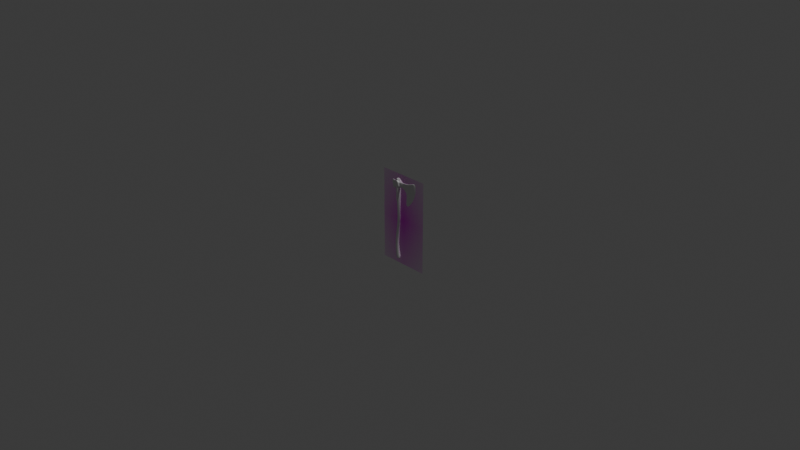 # Source: C42-S06-V05_Adding_Depth.blend  (saved by Blender 4.2.66; exported with 4.5.12 LTS)
import bpy
from mathutils import Matrix  # noqa: F401  (used for matrix-valued properties, if any)

bpy.ops.wm.read_factory_settings(use_empty=True)
scene = bpy.context.scene
scene.name = 'Scene'

# ---- collections
col_collection = bpy.data.collections.new('Collection'); scene.collection.children.link(col_collection)

# ---- images (referenced by path relative to the original .blend; pixels are not part of the script)
import os
ASSET_DIR = os.environ.get("B2B_ASSET_DIR", "")  # directory of the original .blend (textures are referenced by path, not embedded)
HERE = os.path.dirname(os.path.abspath(__file__))  # packed textures are extracted next to this script under _unpacked/

def load_image(name, relpath, width, height, colorspace="sRGB"):
    """Load a texture the original file referenced (path relative to the .blend, or extracted next to this script)."""
    p = next((c for c in (os.path.join(HERE, relpath), os.path.join(ASSET_DIR, relpath)) if relpath and os.path.exists(c)), "")
    if p:
        img = bpy.data.images.load(p, check_existing=True)
        img.name = name
    else:  # same state as the original file: an image datablock whose file is absent (Cycles renders it pink)
        img = bpy.data.images.new(name, width, height)
        img.source = "FILE"
        img.filepath = "//" + (relpath or name)
    img.colorspace_settings.name = colorspace
    return img
img_axe_reference_ortho_png = load_image('Axe Reference Ortho.png', 'Axe Reference Ortho.png', 1024, 1024, 'sRGB')

# ---- materials (node trees are filled in below, after node groups)
mat_axe_reference_ortho = bpy.data.materials.new('Axe Reference Ortho')

# ---- node groups
ng_smooth_by_angle = bpy.data.node_groups.new('Smooth by Angle', 'GeometryNodeTree')
_s = ng_smooth_by_angle.interface.new_socket(name='Mesh', in_out='OUTPUT', socket_type='NodeSocketGeometry')
_s = ng_smooth_by_angle.interface.new_socket(name='Mesh', in_out='INPUT', socket_type='NodeSocketGeometry')
_s = ng_smooth_by_angle.interface.new_socket(name='Angle', in_out='INPUT', socket_type='NodeSocketFloat')
_s.subtype = 'ANGLE'
_s.default_value = 0.5236
_s.min_value = 0.0
_s.max_value = 3.142
_s.description = 'Maximum face angle for smooth edges'
_s = ng_smooth_by_angle.interface.new_socket(name='Ignore Sharpness', in_out='INPUT', socket_type='NodeSocketBool')
_s.force_non_field = True
ng_smooth_by_angle.description = 'Set the sharpness of mesh edges based on the angle between the neighboring faces'
ng_smooth_by_angle.is_modifier = True
_N = ng_smooth_by_angle.nodes; _L = ng_smooth_by_angle.links
n0 = _N.new('GeometryNodeSetShadeSmooth'); n0.name = 'Set Shade Smooth'; n0.location = (120, -80)
n0.domain = 'EDGE'
n1 = _N.new('GeometryNodeSetShadeSmooth'); n1.name = 'Set Shade Smooth.001'; n1.location = (300, -80)
n2 = _N.new('NodeGroupOutput'); n2.name = 'Group Output'; n2.location = (480, -80)
n3 = _N.new('GeometryNodeInputMeshEdgeAngle'); n3.name = 'Edge Angle'; n3.location = (-440, -240)
n4 = _N.new('NodeGroupInput'); n4.name = 'Group Input'; n4.location = (-80, -80)
n5 = _N.new('GeometryNodeInputEdgeSmooth'); n5.name = 'Is Edge Smooth'; n5.location = (-260, -120)
n6 = _N.new('GeometryNodeInputShadeSmooth'); n6.name = 'Is Shade Smooth'; n6.location = (-440, -397)
n7 = _N.new('FunctionNodeCompare'); n7.name = 'Compare'; n7.location = (-260, -260)
n7.operation = 'LESS_EQUAL'
n7.inputs[6].default_value = (0.0, 0.0, 0.0, 0.0)
n7.inputs[7].default_value = (0.0, 0.0, 0.0, 0.0)
n8 = _N.new('FunctionNodeBooleanMath'); n8.name = 'Boolean Math.001'; n8.location = (-80, -260)
n9 = _N.new('NodeGroupInput'); n9.name = 'Group Input.001'; n9.location = (-440, -329)
n10 = _N.new('NodeGroupInput'); n10.name = 'Group Input.002'; n10.location = (-259, -189)
n11 = _N.new('FunctionNodeBooleanMath'); n11.name = 'Boolean Math'; n11.location = (-80, -149)
n11.operation = 'OR'
n12 = _N.new('FunctionNodeBooleanMath'); n12.name = 'Boolean Math.002'; n12.location = (-260, -380)
n12.operation = 'OR'
n13 = _N.new('NodeGroupInput'); n13.name = 'Group Input.003'; n13.location = (-440, -460)
_L.new(n3.outputs[0], n7.inputs[0])
_L.new(n1.outputs[0], n2.inputs[0])
_L.new(n9.outputs[1], n7.inputs[1])
_L.new(n7.outputs[0], n8.inputs[0])
_L.new(n4.outputs[0], n0.inputs[0])
_L.new(n0.outputs[0], n1.inputs[0])
_L.new(n8.outputs[0], n0.inputs[2])
_L.new(n10.outputs[2], n11.inputs[1])
_L.new(n5.outputs[0], n11.inputs[0])
_L.new(n11.outputs[0], n0.inputs[1])
_L.new(n13.outputs[2], n12.inputs[1])
_L.new(n6.outputs[0], n12.inputs[0])
_L.new(n12.outputs[0], n8.inputs[1])
n2.is_active_output = True

# ---- material node trees
mat_axe_reference_ortho.use_nodes = True; mat_axe_reference_ortho.node_tree.nodes.clear()
_N = mat_axe_reference_ortho.node_tree.nodes; _L = mat_axe_reference_ortho.node_tree.links
n0 = _N.new('ShaderNodeOutputMaterial'); n0.name = 'Material Output'; n0.location = (300, 300)
n1 = _N.new('ShaderNodeTexImage'); n1.name = 'Image Texture'; n1.location = (-200, 300)
n1.image = img_axe_reference_ortho_png
n1.extension = 'CLIP'
n2 = _N.new('ShaderNodeBsdfPrincipled'); n2.name = 'Principled BSDF'; n2.location = (0, 300)
_L.new(n1.outputs[0], n2.inputs[0])
_L.new(n1.outputs[1], n2.inputs[4])
_L.new(n2.outputs[0], n0.inputs[0])
n0.is_active_output = True

# ---- world
world_world = bpy.data.worlds.new('World'); scene.world = world_world
world_world.use_nodes = True; world_world.node_tree.nodes.clear()
_N = world_world.node_tree.nodes; _L = world_world.node_tree.links
n0 = _N.new('ShaderNodeOutputWorld'); n0.name = 'World Output'; n0.location = (300, 300)
n1 = _N.new('ShaderNodeBackground'); n1.name = 'Background'; n1.location = (10, 300)
n1.inputs[0].default_value = (0.05088, 0.05088, 0.05088, 1.0)
_L.new(n1.outputs[0], n0.inputs[0])
n0.is_active_output = True
world_world.color = (0.05088, 0.05088, 0.05088)
world_world.sun_shadow_jitter_overblur = 0.0

# ---- cameras
cam_camera = bpy.data.cameras.new('Camera')
cam_camera.clip_end = 100.0
cam_camera.ortho_scale = 7.314

# ---- lights
light_light = bpy.data.lights.new('Light', 'POINT')
light_light.energy = 1000.0
light_light.shadow_soft_size = 0.1

# ---- meshes
me_axe_reference_ortho = bpy.data.meshes.new('Axe Reference Ortho')
me_axe_reference_ortho.from_pydata([(-0.2812, -0.5, 0.0), (0.2812, -0.5, 0.0), (-0.2812, 0.5, 0.0), (0.2812, 0.5, 0.0)], [], [(0, 1, 3, 2)])
_uv = me_axe_reference_ortho.uv_layers.new(name='UVMap')
_uv.uv.foreach_set('vector', [0.0, 0.0, 1.0, 0.0, 1.0, 1.0, 0.0, 1.0])
me_axe_reference_ortho.materials.append(mat_axe_reference_ortho)
me_axe_reference_ortho.update()
me_cylinder = bpy.data.meshes.new('Cylinder')
me_cylinder.from_pydata([(-0.005131, 0.01716, -0.4555), (-0.01203, 0.02, 0.4469), (0.006547, 0.01214, -0.4525), (0.002116, 0.01414, 0.4469), (0.01138, -7.429e-09, -0.4513), (0.007973, 8.099e-09, 0.4469), (0.006547, -0.01214, -0.4525), (0.002116, -0.01414, 0.4469), (-0.005131, -0.01716, -0.4555), (-0.01203, -0.02, 0.4469), (-0.01681, -0.01214, -0.4584), (-0.02617, -0.01414, 0.4469), (-0.02165, -6.175e-09, -0.4596), (-0.03203, 8.099e-09, 0.4469), (-0.01681, 0.01214, -0.4584), (-0.02617, 0.01414, 0.4469), (-0.02382, 0.02378, -0.3593), (-0.02976, 0.02173, -0.2392), (9.928e-05, 0.02, -0.003038), (-0.001336, 0.02, 0.07091), (-0.006978, 0.02421, 0.2147), (-0.0101, 0.0261, 0.3532), (0.008361, 0.01846, 0.3532), (0.01009, 0.01712, 0.2159), (0.01279, 0.01414, 0.07148), (0.01423, 0.01414, -0.002762), (-0.01439, 0.01537, -0.2392), (-0.007285, 0.01681, -0.3566), (0.01601, 5.894e-10, 0.3532), (0.01715, -3.316e-10, 0.2164), (0.01864, -4.414e-11, 0.07172), (0.02009, -4.618e-12, -0.002647), (-0.008028, 3.789e-09, -0.2392), (-0.0004373, -2.594e-10, -0.3555), (0.008361, -0.01846, 0.3532), (0.01009, -0.01712, 0.2159), (0.01279, -0.01414, 0.07148), (0.01423, -0.01414, -0.002762), (-0.01439, -0.01537, -0.2392), (-0.007285, -0.01681, -0.3566), (-0.0101, -0.0261, 0.3532), (-0.006978, -0.02421, 0.2147), (-0.001336, -0.02, 0.07091), (9.928e-05, -0.02, -0.003038), (-0.02976, -0.02173, -0.2392), (-0.02382, -0.02378, -0.3593), (-0.02855, -0.01846, 0.3532), (-0.02404, -0.01712, 0.2135), (-0.01546, -0.01414, 0.07033), (-0.01404, -0.01414, -0.003315), (-0.04513, -0.01537, -0.2392), (-0.04035, -0.01681, -0.362), (-0.0362, 5.894e-10, 0.3532), (-0.03111, 1.868e-10, 0.213), (-0.02132, 2.037e-10, 0.07009), (-0.01989, 1.147e-10, -0.00343), (-0.0515, 3.789e-09, -0.2392), (-0.0472, 8.999e-10, -0.3631), (-0.02855, 0.01846, 0.3532), (-0.02404, 0.01712, 0.2135), (-0.01546, 0.01414, 0.07033), (-0.01404, 0.01414, -0.003315), (-0.04513, 0.01537, -0.2392), (-0.04035, 0.01681, -0.362), (-0.01273, 0.02489, 0.4392), (0.00487, 0.0176, 0.4392), (0.01216, 7.338e-09, 0.4392), (0.00487, -0.0176, 0.4392), (-0.01273, -0.02489, 0.4392), (-0.03033, -0.0176, 0.4392), (-0.03762, 7.338e-09, 0.4392), (-0.03033, 0.0176, 0.4392), (-0.01098, 0.02, -0.1064), (0.002947, 0.01414, -0.1085), (0.008717, 1.436e-10, -0.1094), (0.002947, -0.01414, -0.1085), (-0.01098, -0.02, -0.1064), (-0.02491, -0.01414, -0.1043), (-0.03068, -7.78e-10, -0.1034), (-0.02491, 0.01414, -0.1043), (0.009528, 0.01972, -0.4271), (0.01756, -5.905e-09, -0.4258), (0.009528, -0.01972, -0.4271), (-0.009857, -0.02788, -0.4302), (-0.02924, -0.01972, -0.4333), (-0.03727, -4.575e-09, -0.4346), (-0.02924, 0.01972, -0.4333), (-0.009857, 0.02788, -0.4302), (-0.02939, 0.02274, -0.2995), (-0.01347, 0.01608, -0.2979), (-0.006877, 1.889e-09, -0.2973), (-0.01347, -0.01608, -0.2979), (-0.02939, -0.02274, -0.2995), (-0.04531, -0.01608, -0.301), (-0.05191, 2.549e-09, -0.3016), (-0.04531, 0.01608, -0.301)], [], [(64, 1, 3, 65), (65, 3, 5, 66), (66, 5, 7, 67), (67, 7, 9, 68), (68, 9, 11, 69), (69, 11, 13, 70), (3, 1, 15, 13, 11, 9, 7, 5), (70, 13, 15, 71), (71, 15, 1, 64), (0, 2, 4, 6, 8, 10, 12, 14), (86, 63, 16, 87), (95, 62, 17, 88), (79, 61, 18, 72), (61, 60, 19, 18), (60, 59, 20, 19), (59, 58, 21, 20), (85, 57, 63, 86), (94, 56, 62, 95), (78, 55, 61, 79), (55, 54, 60, 61), (54, 53, 59, 60), (53, 52, 58, 59), (84, 51, 57, 85), (93, 50, 56, 94), (77, 49, 55, 78), (49, 48, 54, 55), (48, 47, 53, 54), (47, 46, 52, 53), (83, 45, 51, 84), (92, 44, 50, 93), (76, 43, 49, 77), (43, 42, 48, 49), (42, 41, 47, 48), (41, 40, 46, 47), (82, 39, 45, 83), (91, 38, 44, 92), (75, 37, 43, 76), (37, 36, 42, 43), (36, 35, 41, 42), (35, 34, 40, 41), (81, 33, 39, 82), (90, 32, 38, 91), (74, 31, 37, 75), (31, 30, 36, 37), (30, 29, 35, 36), (29, 28, 34, 35), (80, 27, 33, 81), (89, 26, 32, 90), (73, 25, 31, 74), (25, 24, 30, 31), (24, 23, 29, 30), (23, 22, 28, 29), (87, 16, 27, 80), (88, 17, 26, 89), (72, 18, 25, 73), (18, 19, 24, 25), (19, 20, 23, 24), (20, 21, 22, 23), (58, 71, 64, 21), (52, 70, 71, 58), (46, 69, 70, 52), (40, 68, 69, 46), (34, 67, 68, 40), (28, 66, 67, 34), (22, 65, 66, 28), (21, 64, 65, 22), (17, 72, 73, 26), (26, 73, 74, 32), (32, 74, 75, 38), (38, 75, 76, 44), (44, 76, 77, 50), (50, 77, 78, 56), (56, 78, 79, 62), (62, 79, 72, 17), (0, 87, 80, 2), (2, 80, 81, 4), (4, 81, 82, 6), (6, 82, 83, 8), (8, 83, 84, 10), (10, 84, 85, 12), (12, 85, 86, 14), (14, 86, 87, 0), (16, 88, 89, 27), (27, 89, 90, 33), (33, 90, 91, 39), (39, 91, 92, 45), (45, 92, 93, 51), (51, 93, 94, 57), (57, 94, 95, 63), (63, 95, 88, 16)])
me_cylinder.polygons.foreach_set('use_smooth', [True] * 90)
_uv = me_cylinder.uv_layers.new(name='UVMap')
_uv.uv.foreach_set('vector', [1.0, 0.9936, 1.0, 1.0, 0.875, 1.0, 0.875, 0.9936, 0.875, 0.9936, 0.875, 1.0, 0.75, 1.0, 0.75, 0.9936, 0.75, 0.9936, 0.75, 1.0, 0.625, 1.0, 0.625, 0.9936, 0.625, 0.9936, 0.625, 1.0, 0.5, 1.0, 0.5, 0.9936, 0.5, 0.9936, 0.5, 1.0, 0.375, 1.0, 0.375, 0.9936, 0.375, 0.9936, 0.375, 1.0, 0.25, 1.0, 0.25, 0.9936, 0.4197, 0.4197, 0.25, 0.49, 0.08029, 0.4197, 0.01, 0.25, 0.08029, 0.08029, 0.25, 0.01, 0.4197, 0.08029, 0.49, 0.25, 0.25, 0.9936, 0.25, 1.0, 0.125, 1.0, 0.125, 0.9936, 0.125, 0.9936, 0.125, 1.0, 0.0, 1.0, 0.0, 0.9936, 0.75, 0.49, 0.9197, 0.4197, 0.99, 0.25, 0.9197, 0.08029, 0.75, 0.01, 0.5803, 0.08029, 0.51, 0.25, 0.5803, 0.4197, 0.125, 0.5183, 0.125, 0.5714, 0.0, 0.5714, 0.0, 0.5183, 0.1355, 0.6016, 0.1458, 0.631, 0.0516, 0.6305, 0.02611, 0.6013, 0.125, 0.6958, 0.125, 0.7487, 0.0, 0.7487, 0.0, 0.6958, 0.125, 0.7487, 0.125, 0.7857, 0.0, 0.7857, 0.0, 0.7487, 0.125, 0.7857, 0.125, 0.8571, 0.0, 0.8571, 0.0, 0.7857, 0.125, 0.8571, 0.125, 0.9286, 0.0, 0.9286, 0.0, 0.8571, 0.25, 0.5183, 0.25, 0.5714, 0.125, 0.5714, 0.125, 0.5183, 0.25, 0.6016, 0.25, 0.631, 0.1458, 0.631, 0.1355, 0.6016, 0.25, 0.6958, 0.25, 0.7487, 0.125, 0.7487, 0.125, 0.6958, 0.25, 0.7487, 0.25, 0.7857, 0.125, 0.7857, 0.125, 0.7487, 0.25, 0.7857, 0.25, 0.8571, 0.125, 0.8571, 0.125, 0.7857, 0.25, 0.8571, 0.25, 0.9286, 0.125, 0.9286, 0.125, 0.8571, 0.375, 0.5183, 0.375, 0.5714, 0.25, 0.5714, 0.25, 0.5183, 0.3645, 0.6016, 0.3542, 0.631, 0.25, 0.631, 0.25, 0.6016, 0.375, 0.6958, 0.375, 0.7487, 0.25, 0.7487, 0.25, 0.6958, 0.375, 0.7487, 0.375, 0.7857, 0.25, 0.7857, 0.25, 0.7487, 0.375, 0.7857, 0.375, 0.8571, 0.25, 0.8571, 0.25, 0.7857, 0.375, 0.8571, 0.375, 0.9286, 0.25, 0.9286, 0.25, 0.8571, 0.5, 0.5183, 0.5, 0.5714, 0.375, 0.5714, 0.375, 0.5183, 0.4739, 0.6013, 0.4484, 0.6305, 0.3542, 0.631, 0.3645, 0.6016, 0.5, 0.6958, 0.5, 0.7487, 0.375, 0.7487, 0.375, 0.6958, 0.5, 0.7487, 0.5, 0.7857, 0.375, 0.7857, 0.375, 0.7487, 0.5, 0.7857, 0.5, 0.8571, 0.375, 0.8571, 0.375, 0.7857, 0.5, 0.8571, 0.5, 0.9286, 0.375, 0.9286, 0.375, 0.8571, 0.625, 0.5183, 0.625, 0.5714, 0.5, 0.5714, 0.5, 0.5183, 0.5989, 0.6013, 0.5734, 0.6305, 0.4484, 0.6305, 0.4739, 0.6013, 0.625, 0.6958, 0.625, 0.7487, 0.5, 0.7487, 0.5, 0.6958, 0.625, 0.7487, 0.625, 0.7857, 0.5, 0.7857, 0.5, 0.7487, 0.625, 0.7857, 0.625, 0.8571, 0.5, 0.8571, 0.5, 0.7857, 0.625, 0.8571, 0.625, 0.9286, 0.5, 0.9286, 0.5, 0.8571, 0.75, 0.5183, 0.75, 0.5714, 0.625, 0.5714, 0.625, 0.5183, 0.75, 0.6016, 0.75, 0.631, 0.5734, 0.6305, 0.5989, 0.6013, 0.75, 0.6958, 0.75, 0.7487, 0.625, 0.7487, 0.625, 0.6958, 0.75, 0.7487, 0.75, 0.7857, 0.625, 0.7857, 0.625, 0.7487, 0.75, 0.7857, 0.75, 0.8571, 0.625, 0.8571, 0.625, 0.7857, 0.75, 0.8571, 0.75, 0.9286, 0.625, 0.9286, 0.625, 0.8571, 0.875, 0.5183, 0.875, 0.5714, 0.75, 0.5714, 0.75, 0.5183, 0.9011, 0.6013, 0.9266, 0.6305, 0.75, 0.631, 0.75, 0.6016, 0.875, 0.6958, 0.875, 0.7487, 0.75, 0.7487, 0.75, 0.6958, 0.875, 0.7487, 0.875, 0.7857, 0.75, 0.7857, 0.75, 0.7487, 0.875, 0.7857, 0.875, 0.8571, 0.75, 0.8571, 0.75, 0.7857, 0.875, 0.8571, 0.875, 0.9286, 0.75, 0.9286, 0.75, 0.8571, 1.0, 0.5183, 1.0, 0.5714, 0.875, 0.5714, 0.875, 0.5183, 1.009, 0.6013, 1.018, 0.6305, 0.9266, 0.6305, 0.9011, 0.6013, 1.0, 0.6958, 1.0, 0.7487, 0.875, 0.7487, 0.875, 0.6958, 1.0, 0.7487, 1.0, 0.7857, 0.875, 0.7857, 0.875, 0.7487, 1.0, 0.7857, 1.0, 0.8571, 0.875, 0.8571, 0.875, 0.7857, 1.0, 0.8571, 1.0, 0.9286, 0.875, 0.9286, 0.875, 0.8571, 0.125, 0.9286, 0.125, 0.9936, 0.0, 0.9936, 0.0, 0.9286, 0.25, 0.9286, 0.25, 0.9936, 0.125, 0.9936, 0.125, 0.9286, 0.375, 0.9286, 0.375, 0.9936, 0.25, 0.9936, 0.25, 0.9286, 0.5, 0.9286, 0.5, 0.9936, 0.375, 0.9936, 0.375, 0.9286, 0.625, 0.9286, 0.625, 0.9936, 0.5, 0.9936, 0.5, 0.9286, 0.75, 0.9286, 0.75, 0.9936, 0.625, 0.9936, 0.625, 0.9286, 0.875, 0.9286, 0.875, 0.9936, 0.75, 0.9936, 0.75, 0.9286, 1.0, 0.9286, 1.0, 0.9936, 0.875, 0.9936, 0.875, 0.9286, 1.018, 0.6305, 1.0, 0.6958, 0.875, 0.6958, 0.9266, 0.6305, 0.9266, 0.6305, 0.875, 0.6958, 0.75, 0.6958, 0.75, 0.631, 0.75, 0.631, 0.75, 0.6958, 0.625, 0.6958, 0.5734, 0.6305, 0.5734, 0.6305, 0.625, 0.6958, 0.5, 0.6958, 0.4484, 0.6305, 0.4484, 0.6305, 0.5, 0.6958, 0.375, 0.6958, 0.3542, 0.631, 0.3542, 0.631, 0.375, 0.6958, 0.25, 0.6958, 0.25, 0.631, 0.25, 0.631, 0.25, 0.6958, 0.125, 0.6958, 0.1458, 0.631, 0.1458, 0.631, 0.125, 0.6958, 0.0, 0.6958, 0.0516, 0.6305, 1.0, 0.5, 1.0, 0.5183, 0.875, 0.5183, 0.875, 0.5, 0.875, 0.5, 0.875, 0.5183, 0.75, 0.5183, 0.75, 0.5, 0.75, 0.5, 0.75, 0.5183, 0.625, 0.5183, 0.625, 0.5, 0.625, 0.5, 0.625, 0.5183, 0.5, 0.5183, 0.5, 0.5, 0.5, 0.5, 0.5, 0.5183, 0.375, 0.5183, 0.375, 0.5, 0.375, 0.5, 0.375, 0.5183, 0.25, 0.5183, 0.25, 0.5, 0.25, 0.5, 0.25, 0.5183, 0.125, 0.5183, 0.125, 0.5, 0.125, 0.5, 0.125, 0.5183, 0.0, 0.5183, 0.0, 0.5, 1.0, 0.5714, 1.009, 0.6013, 0.9011, 0.6013, 0.875, 0.5714, 0.875, 0.5714, 0.9011, 0.6013, 0.75, 0.6016, 0.75, 0.5714, 0.75, 0.5714, 0.75, 0.6016, 0.5989, 0.6013, 0.625, 0.5714, 0.625, 0.5714, 0.5989, 0.6013, 0.4739, 0.6013, 0.5, 0.5714, 0.5, 0.5714, 0.4739, 0.6013, 0.3645, 0.6016, 0.375, 0.5714, 0.375, 0.5714, 0.3645, 0.6016, 0.25, 0.6016, 0.25, 0.5714, 0.25, 0.5714, 0.25, 0.6016, 0.1355, 0.6016, 0.125, 0.5714, 0.125, 0.5714, 0.1355, 0.6016, 0.02611, 0.6013, 0.0, 0.5714])
me_cylinder.update()
me_vert = bpy.data.meshes.new('Vert')
me_vert.from_pydata([(0.07771, 0.005, 0.4117), (0.1987, 0.005, 0.3594), (0.1207, 0.005, 0.4186), (0.1632, 0.005, 0.4291), (0.2084, 0.005, 0.4509), (0.2199, 0.005, 0.4279), (0.2195, 0.005, 0.3592), (0.2046, 0.005, 0.303), (0.176, 0.005, 0.2433), (0.193, 0.005, 0.421), (0.1104, 0.005, 0.1653), (0.2004, 0.005, 0.4026), (0.1091, 0.005, 0.2358), (0.1168, 0.005, 0.2887), (0.0923, 0.005, 0.3401), (0.03666, 0.005, 0.3621), (0.01379, 0.02707, 0.3624), (-0.008694, 0.02707, 0.3593), (-0.03117, 0.02707, 0.361), (-0.04474, 0.005, 0.3608), (0.008715, 0.02707, 0.3494), (-0.05788, 0.005, 0.3242), (-0.07687, 0.005, 0.3244), (-0.08653, 0.005, 0.356), (-0.09087, 0.005, 0.3796), (-0.09194, 0.005, 0.3996), (-0.09098, 0.005, 0.4199), (-0.06977, 0.005, 0.4142), (-0.04885, 0.005, 0.4111), (-0.03151, 0.02707, 0.419), (-0.05282, 0.005, 0.3478), (-0.01141, 0.02707, 0.439), (-0.08088, 0.005, 0.4025), (0.01234, 0.02707, 0.4193), (0.0384, 0.005, 0.4116), (0.1108, 0.005, 0.3173), (0.06725, 0.005, 0.3559), (0.1835, 0.005, 0.3081), (0.1584, 0.005, 0.2547), (0.1283, 0.005, 0.2209), (0.1257, 0.005, 0.2476), (0.1299, 0.005, 0.2901), (0.1253, 0.005, 0.3268), (0.1018, 0.005, 0.347), (0.07962, 0.005, 0.3675), (0.04149, 0.01389, 0.3758), (0.1647, 0.005, 0.4121), (0.121, 0.005, 0.4029), (0.07912, 0.005, 0.3966), (0.03921, 0.01389, 0.3992), (0.02145, 0.01389, 0.4055), (0.02459, 0.01389, 0.3781), (0.1239, 0.005, 0.3715), (0.1626, 0.005, 0.3843), (0.1616, 0.005, 0.3421), (0.1549, 0.005, 0.2998), (0.1424, 0.005, 0.2587), (-0.06791, 0.005, 0.4022), (-0.04921, 0.005, 0.4011), (-0.03855, 0.01874, 0.4024), (-0.02253, 0.02707, 0.4073), (-0.00965, 0.02707, 0.414), (0.003165, 0.02707, 0.4089), (0.004929, 0.02707, 0.3689), (-0.008967, 0.02707, 0.3684), (-0.02422, 0.02707, 0.3682), (-0.03809, 0.01874, 0.3695), (-0.04984, 0.005, 0.3707), (-0.05954, 0.005, 0.353), (-0.0686, 0.005, 0.3384), (-0.07491, 0.005, 0.3407), (-0.07907, 0.005, 0.3581), (-0.0809, 0.005, 0.3811), (-0.08558, 0.005, 0.3963), (-0.008661, 0.02707, 0.3524), (-0.02622, 0.02707, 0.3487), (0.002432, 0.02707, 0.342), (-0.008721, 0.02707, 0.3429), (-0.02006, 0.02707, 0.3415), (0.0009598, 0.02707, 0.2055), (-0.01685, 0.02707, 0.2054), (-0.003214, 0.02707, 0.2111), (-0.008909, 0.02707, 0.211), (-0.01466, 0.02707, 0.2109), (-0.007854, 0.02707, 0.2031), (0.008285, 0.005, 0.3182), (0.006797, 0.005, 0.2942), (-0.02093, 0.005, 0.294), (-0.02377, 0.005, 0.3177), (-0.008155, 0.02707, 0.317), (-0.007947, 0.02707, 0.2979), (-0.01636, 0.02707, 0.297), (-0.01821, 0.02707, 0.3163), (0.001793, 0.02707, 0.3167), (0.0004598, 0.02707, 0.2973), (0.07771, 0.0, 0.4117), (0.1207, 0.0, 0.4186), (0.1632, 0.0, 0.4342), (0.2237, 0.0, 0.4617), (0.2351, 0.0, 0.4279), (0.2347, 0.0, 0.3592), (0.2198, 0.0, 0.303), (0.1912, 0.0, 0.2433), (0.1068, 0.0, 0.1427), (0.1019, 0.0, 0.2358), (0.1168, 0.0, 0.2887), (0.0923, 0.0, 0.3401), (0.03666, 0.0, 0.3621), (0.01379, 0.0, 0.3624), (-0.03117, 0.0, 0.361), (-0.04474, 0.0, 0.3608), (0.008715, 0.0, 0.3494), (-0.05788, 0.0, 0.3242), (-0.07687, 0.0, 0.3244), (-0.08653, 0.0, 0.356), (-0.09087, 0.0, 0.3796), (-0.09194, 0.0, 0.3996), (-0.09098, 0.0, 0.4199), (-0.06977, 0.0, 0.4142), (-0.04885, 0.0, 0.4111), (-0.03151, 0.0, 0.419), (-0.05282, 0.0, 0.3478), (-0.01141, 0.0, 0.439), (0.01234, 0.0, 0.4193), (0.0384, 0.0, 0.4116), (0.1108, 0.0, 0.3173), (0.06725, 0.0, 0.3559), (-0.02622, 0.0, 0.3487), (0.0009598, 0.0, 0.2055), (-0.01685, 0.0, 0.2054), (-0.007854, 0.0, 0.2031), (0.008285, 0.0, 0.3182), (0.006797, 0.0, 0.2942), (-0.02093, 0.0, 0.294), (-0.02377, 0.0, 0.3177)], [], [(5, 11, 9, 4), (1, 11, 5, 6), (7, 37, 1, 6), (8, 38, 37, 7), (10, 39, 38, 8), (12, 40, 39, 10), (13, 41, 40, 12), (35, 42, 41, 13), (14, 43, 42, 35), (36, 44, 43, 14), (15, 45, 44, 36), (15, 16, 51, 45), (9, 46, 3, 4), (2, 3, 46, 47), (0, 2, 47, 48), (34, 0, 48, 49), (33, 34, 49, 50), (50, 51, 16, 33), (49, 45, 51, 50), (45, 49, 48, 44), (47, 52, 44, 48), (46, 53, 52, 47), (11, 53, 46, 9), (1, 54, 53, 11), (37, 55, 54, 1), (38, 56, 55, 37), (38, 39, 40, 56), (40, 41, 55, 56), (41, 42, 54, 55), (53, 54, 42, 52), (42, 43, 44, 52), (17, 18, 65, 64), (61, 60, 29, 31), (31, 33, 62, 61), (62, 33, 16, 63), (63, 64, 61, 62), (27, 57, 32, 26), (64, 63, 16, 17), (64, 65, 60, 61), (60, 65, 18, 29), (29, 18, 66, 59), (22, 70, 69, 21), (59, 66, 67, 58), (71, 68, 69, 70), (32, 73, 25, 26), (30, 68, 67, 19), (19, 67, 66, 18), (25, 73, 72, 24), (24, 72, 71, 23), (21, 69, 68, 30), (23, 71, 70, 22), (67, 68, 71, 72), (57, 72, 73, 32), (58, 67, 72, 57), (28, 58, 57, 27), (29, 59, 58, 28), (18, 17, 74, 75), (17, 16, 20, 74), (75, 74, 77, 78), (74, 20, 76, 77), (91, 90, 82, 83), (90, 94, 81, 82), (91, 83, 80, 87), (80, 83, 82, 84), (82, 81, 79, 84), (86, 79, 81, 94), (20, 85, 93, 76), (85, 86, 94, 93), (78, 92, 88, 75), (92, 91, 87, 88), (77, 76, 93, 89), (89, 93, 94, 90), (78, 77, 89, 92), (92, 89, 90, 91), (88, 87, 133, 134), (86, 85, 131, 132), (80, 84, 130, 129), (87, 80, 129, 133), (79, 86, 132, 128), (84, 79, 128, 130), (75, 88, 134, 127), (34, 33, 123, 124), (33, 31, 122, 123), (31, 29, 120, 122), (29, 28, 119, 120), (28, 27, 118, 119), (27, 26, 117, 118), (26, 25, 116, 117), (25, 24, 115, 116), (24, 23, 114, 115), (23, 22, 113, 114), (22, 21, 112, 113), (21, 30, 121, 112), (85, 20, 111, 131), (30, 19, 110, 121), (19, 18, 109, 110), (18, 75, 127, 109), (20, 16, 108, 111), (15, 36, 126, 107), (16, 15, 107, 108), (14, 35, 125, 106), (36, 14, 106, 126), (35, 13, 105, 125), (13, 12, 104, 105), (12, 10, 103, 104), (10, 8, 102, 103), (8, 7, 101, 102), (7, 6, 100, 101), (6, 5, 99, 100), (5, 4, 98, 99), (4, 3, 97, 98), (3, 2, 96, 97), (2, 0, 95, 96), (0, 34, 124, 95)])
me_vert.polygons.foreach_set('use_smooth', [True] * 114)
_k = set([(3, 4), (4, 5), (5, 6), (6, 7), (7, 8), (8, 10), (10, 12)])
me_vert.attributes.new('sharp_edge', 'BOOLEAN', 'EDGE').data.foreach_set('value', [ (min(e.vertices), max(e.vertices)) in _k for e in me_vert.edges])
_k = {(0, 2): 0.92, (2, 3): 0.92, (3, 4): 0.92, (4, 5): 0.92, (5, 6): 0.92, (6, 7): 0.92, (7, 8): 0.92, (8, 10): 0.92, (10, 12): 0.92, (12, 13): 0.92, (14, 35): 0.92, (15, 36): 0.5, (33, 34): 0.92, (13, 35): 0.92, (0, 34): 0.92, (14, 36): 0.7, (102, 103): 1.0, (101, 102): 1.0, (100, 101): 1.0, (99, 100): 1.0, (98, 99): 1.0}
me_vert.attributes.new('crease_edge', 'FLOAT', 'EDGE').data.foreach_set('value', [_k.get((min(e.vertices), max(e.vertices)), 0.0) for e in me_vert.edges])
me_vert.update()

# ---- objects
ob_light = bpy.data.objects.new('Light', light_light)
ob_camera = bpy.data.objects.new('Camera', cam_camera)
ob_axe_reference_ortho = bpy.data.objects.new('Axe Reference Ortho', me_axe_reference_ortho)
ob_axehandle = bpy.data.objects.new('AxeHandle', me_cylinder)
ob_axehead = bpy.data.objects.new('AxeHead', me_vert)

# ---- transforms, parenting, visibility, modifiers, constraints
ob_light.location = (4.076, 1.005, 5.904)
ob_light.rotation_euler = (0.6503, 0.05522, 1.866)
ob_light.lock_rotations_4d = False
ob_light.empty_display_type = 'ARROWS'
ob_light.color = (0.0, 0.0, 0.0, 0.0)
ob_light.lineart.crease_threshold = 0.0
ob_camera.location = (7.359, -6.926, 4.958)
ob_camera.rotation_euler = (1.109, 0.0, 0.8149)
ob_camera.lock_rotations_4d = False
ob_camera.empty_display_type = 'ARROWS'
ob_camera.color = (0.0, 0.0, 0.0, 0.0)
ob_camera.display_type = 'WIRE'
ob_camera.lineart.crease_threshold = 0.0
ob_axe_reference_ortho.location = (0.06194, 0.0, 0.0)
ob_axe_reference_ortho.rotation_euler = (1.571, -0.0, 3.142)
ob_axehandle.location = (0.0, 0.0, 0.0)
ob_axehandle.scale = (0.8813, 0.8813, 1.0)
_m = ob_axehandle.modifiers.new('Subdivision', 'SUBSURF')
_m.levels = 2
_m = ob_axehandle.modifiers.new('Smooth by Angle', 'NODES')
_m.node_group = ng_smooth_by_angle
_m.use_pin_to_last = True
_m.show_group_selector = False
ob_axehead.location = (0.0, 0.0, 0.0)
_m = ob_axehead.modifiers.new('Mirror', 'MIRROR')
_m.use_axis = (False, True, False)
_m.use_clip = True
_m = ob_axehead.modifiers.new('Subdivision', 'SUBSURF')
_m.levels = 2
_m = ob_axehead.modifiers.new('Smooth by Angle', 'NODES')
_m.node_group = ng_smooth_by_angle
_m.use_pin_to_last = True
_m.show_group_selector = False

# ---- collection membership
col_collection.objects.link(ob_light)
col_collection.objects.link(ob_camera)
col_collection.objects.link(ob_axe_reference_ortho)
col_collection.objects.link(ob_axehandle)
col_collection.objects.link(ob_axehead)

# ---- scene / render settings (as saved in the file)
scene.camera = ob_camera
scene.frame_start = 1; scene.frame_end = 250; scene.frame_set(1)
scene.render.engine = 'BLENDER_EEVEE_NEXT'
bpy.context.view_layer.update()

